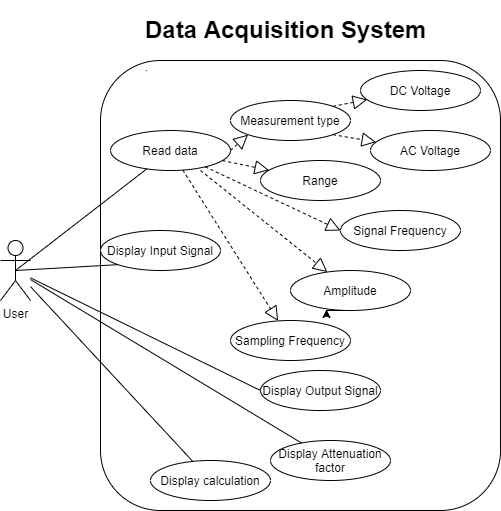

The diagram above was exported from draw.io. Its source (the exported page's mxGraphModel, read from the mxfile embedded in the PNG):
<mxGraphModel dx="1342" dy="1657" grid="1" gridSize="10" guides="1" tooltips="1" connect="1" arrows="1" fold="1" page="1" pageScale="1" pageWidth="850" pageHeight="1100" math="0" shadow="0">
  <root>
    <mxCell id="0" />
    <mxCell id="1" parent="0" />
    <mxCell id="1MVP0xHV3ndSTH__XeRf-1" value="" style="rounded=1;whiteSpace=wrap;html=1;" vertex="1" parent="1">
      <mxGeometry x="210" y="40" width="400" height="450" as="geometry" />
    </mxCell>
    <mxCell id="1MVP0xHV3ndSTH__XeRf-2" value="Read data" style="ellipse;whiteSpace=wrap;html=1;" vertex="1" parent="1">
      <mxGeometry x="220" y="110" width="120" height="40" as="geometry" />
    </mxCell>
    <mxCell id="1MVP0xHV3ndSTH__XeRf-3" value="Measurement type" style="ellipse;whiteSpace=wrap;html=1;" vertex="1" parent="1">
      <mxGeometry x="340" y="80" width="120" height="40" as="geometry" />
    </mxCell>
    <mxCell id="1MVP0xHV3ndSTH__XeRf-4" value="AC Voltage" style="ellipse;whiteSpace=wrap;html=1;" vertex="1" parent="1">
      <mxGeometry x="480" y="110" width="120" height="40" as="geometry" />
    </mxCell>
    <mxCell id="1MVP0xHV3ndSTH__XeRf-5" value="User" style="shape=umlActor;verticalLabelPosition=bottom;verticalAlign=top;html=1;outlineConnect=0;" vertex="1" parent="1">
      <mxGeometry x="110" y="220" width="30" height="60" as="geometry" />
    </mxCell>
    <mxCell id="1MVP0xHV3ndSTH__XeRf-8" value="DC Voltage" style="ellipse;whiteSpace=wrap;html=1;" vertex="1" parent="1">
      <mxGeometry x="470" y="50" width="120" height="40" as="geometry" />
    </mxCell>
    <mxCell id="1MVP0xHV3ndSTH__XeRf-9" value="Range" style="ellipse;whiteSpace=wrap;html=1;" vertex="1" parent="1">
      <mxGeometry x="370" y="140" width="120" height="40" as="geometry" />
    </mxCell>
    <mxCell id="1MVP0xHV3ndSTH__XeRf-10" value="Signal Frequency" style="ellipse;whiteSpace=wrap;html=1;" vertex="1" parent="1">
      <mxGeometry x="450" y="190" width="120" height="40" as="geometry" />
    </mxCell>
    <mxCell id="1MVP0xHV3ndSTH__XeRf-11" value="Amplitude" style="ellipse;whiteSpace=wrap;html=1;" vertex="1" parent="1">
      <mxGeometry x="400" y="250" width="120" height="40" as="geometry" />
    </mxCell>
    <mxCell id="1MVP0xHV3ndSTH__XeRf-12" value="Sampling Frequency" style="ellipse;whiteSpace=wrap;html=1;" vertex="1" parent="1">
      <mxGeometry x="340" y="300" width="120" height="40" as="geometry" />
    </mxCell>
    <mxCell id="1MVP0xHV3ndSTH__XeRf-13" value="Display Input Signal" style="ellipse;whiteSpace=wrap;html=1;" vertex="1" parent="1">
      <mxGeometry x="210" y="210" width="120" height="40" as="geometry" />
    </mxCell>
    <mxCell id="1MVP0xHV3ndSTH__XeRf-14" value="Display Output Signal" style="ellipse;whiteSpace=wrap;html=1;" vertex="1" parent="1">
      <mxGeometry x="370" y="350" width="120" height="40" as="geometry" />
    </mxCell>
    <mxCell id="1MVP0xHV3ndSTH__XeRf-15" value="Display Attenuation factor" style="ellipse;whiteSpace=wrap;html=1;" vertex="1" parent="1">
      <mxGeometry x="380" y="420" width="120" height="40" as="geometry" />
    </mxCell>
    <mxCell id="1MVP0xHV3ndSTH__XeRf-16" value="Display calculation" style="ellipse;whiteSpace=wrap;html=1;" vertex="1" parent="1">
      <mxGeometry x="260" y="440" width="120" height="40" as="geometry" />
    </mxCell>
    <mxCell id="1MVP0xHV3ndSTH__XeRf-17" value="" style="endArrow=none;html=1;exitX=0.5;exitY=0.5;exitDx=0;exitDy=0;exitPerimeter=0;entryX=0;entryY=1;entryDx=0;entryDy=0;" edge="1" parent="1" source="1MVP0xHV3ndSTH__XeRf-5" target="1MVP0xHV3ndSTH__XeRf-13">
      <mxGeometry width="50" height="50" relative="1" as="geometry">
        <mxPoint x="400" y="270" as="sourcePoint" />
        <mxPoint x="450" y="220" as="targetPoint" />
      </mxGeometry>
    </mxCell>
    <mxCell id="1MVP0xHV3ndSTH__XeRf-19" value="" style="endArrow=none;html=1;exitX=0.5;exitY=0.5;exitDx=0;exitDy=0;exitPerimeter=0;" edge="1" parent="1" source="1MVP0xHV3ndSTH__XeRf-5" target="1MVP0xHV3ndSTH__XeRf-2">
      <mxGeometry width="50" height="50" relative="1" as="geometry">
        <mxPoint x="400" y="270" as="sourcePoint" />
        <mxPoint x="450" y="220" as="targetPoint" />
      </mxGeometry>
    </mxCell>
    <mxCell id="1MVP0xHV3ndSTH__XeRf-20" value="" style="endArrow=none;html=1;entryX=0;entryY=0.5;entryDx=0;entryDy=0;" edge="1" parent="1" source="1MVP0xHV3ndSTH__XeRf-5" target="1MVP0xHV3ndSTH__XeRf-14">
      <mxGeometry width="50" height="50" relative="1" as="geometry">
        <mxPoint x="140" y="250" as="sourcePoint" />
        <mxPoint x="450" y="220" as="targetPoint" />
      </mxGeometry>
    </mxCell>
    <mxCell id="1MVP0xHV3ndSTH__XeRf-21" value="" style="endArrow=none;html=1;" edge="1" parent="1" source="1MVP0xHV3ndSTH__XeRf-5" target="1MVP0xHV3ndSTH__XeRf-16">
      <mxGeometry width="50" height="50" relative="1" as="geometry">
        <mxPoint x="400" y="270" as="sourcePoint" />
        <mxPoint x="450" y="220" as="targetPoint" />
      </mxGeometry>
    </mxCell>
    <mxCell id="1MVP0xHV3ndSTH__XeRf-22" value="" style="endArrow=none;html=1;" edge="1" parent="1" source="1MVP0xHV3ndSTH__XeRf-5" target="1MVP0xHV3ndSTH__XeRf-15">
      <mxGeometry width="50" height="50" relative="1" as="geometry">
        <mxPoint x="400" y="270" as="sourcePoint" />
        <mxPoint x="450" y="220" as="targetPoint" />
      </mxGeometry>
    </mxCell>
    <mxCell id="1MVP0xHV3ndSTH__XeRf-27" value="" style="endArrow=block;dashed=1;endFill=0;endSize=12;html=1;exitX=1;exitY=0.5;exitDx=0;exitDy=0;entryX=0;entryY=1;entryDx=0;entryDy=0;" edge="1" parent="1" source="1MVP0xHV3ndSTH__XeRf-2" target="1MVP0xHV3ndSTH__XeRf-3">
      <mxGeometry width="160" relative="1" as="geometry">
        <mxPoint x="340" y="240" as="sourcePoint" />
        <mxPoint x="500" y="240" as="targetPoint" />
      </mxGeometry>
    </mxCell>
    <mxCell id="1MVP0xHV3ndSTH__XeRf-28" value="" style="endArrow=block;dashed=1;endFill=0;endSize=12;html=1;" edge="1" parent="1" target="1MVP0xHV3ndSTH__XeRf-11">
      <mxGeometry width="160" relative="1" as="geometry">
        <mxPoint x="310" y="150" as="sourcePoint" />
        <mxPoint x="500" y="240" as="targetPoint" />
      </mxGeometry>
    </mxCell>
    <mxCell id="1MVP0xHV3ndSTH__XeRf-29" value="" style="endArrow=block;dashed=1;endFill=0;endSize=12;html=1;entryX=0;entryY=0.5;entryDx=0;entryDy=0;" edge="1" parent="1" source="1MVP0xHV3ndSTH__XeRf-2" target="1MVP0xHV3ndSTH__XeRf-10">
      <mxGeometry width="160" relative="1" as="geometry">
        <mxPoint x="340" y="240" as="sourcePoint" />
        <mxPoint x="500" y="240" as="targetPoint" />
      </mxGeometry>
    </mxCell>
    <mxCell id="1MVP0xHV3ndSTH__XeRf-30" value="" style="endArrow=block;dashed=1;endFill=0;endSize=12;html=1;" edge="1" parent="1" source="1MVP0xHV3ndSTH__XeRf-2" target="1MVP0xHV3ndSTH__XeRf-9">
      <mxGeometry width="160" relative="1" as="geometry">
        <mxPoint x="340" y="240" as="sourcePoint" />
        <mxPoint x="500" y="240" as="targetPoint" />
      </mxGeometry>
    </mxCell>
    <mxCell id="1MVP0xHV3ndSTH__XeRf-31" value="" style="endArrow=block;dashed=1;endFill=0;endSize=12;html=1;" edge="1" parent="1" source="1MVP0xHV3ndSTH__XeRf-2" target="1MVP0xHV3ndSTH__XeRf-12">
      <mxGeometry width="160" relative="1" as="geometry">
        <mxPoint x="340" y="240" as="sourcePoint" />
        <mxPoint x="500" y="240" as="targetPoint" />
      </mxGeometry>
    </mxCell>
    <mxCell id="1MVP0xHV3ndSTH__XeRf-32" value="" style="endArrow=block;dashed=1;endFill=0;endSize=12;html=1;exitX=1;exitY=0;exitDx=0;exitDy=0;" edge="1" parent="1" source="1MVP0xHV3ndSTH__XeRf-3" target="1MVP0xHV3ndSTH__XeRf-8">
      <mxGeometry width="160" relative="1" as="geometry">
        <mxPoint x="340" y="240" as="sourcePoint" />
        <mxPoint x="500" y="240" as="targetPoint" />
      </mxGeometry>
    </mxCell>
    <mxCell id="1MVP0xHV3ndSTH__XeRf-33" value="" style="endArrow=block;dashed=1;endFill=0;endSize=12;html=1;exitX=1;exitY=1;exitDx=0;exitDy=0;" edge="1" parent="1" source="1MVP0xHV3ndSTH__XeRf-3" target="1MVP0xHV3ndSTH__XeRf-4">
      <mxGeometry width="160" relative="1" as="geometry">
        <mxPoint x="340" y="240" as="sourcePoint" />
        <mxPoint x="500" y="240" as="targetPoint" />
      </mxGeometry>
    </mxCell>
    <mxCell id="1MVP0xHV3ndSTH__XeRf-34" style="edgeStyle=orthogonalEdgeStyle;rounded=0;orthogonalLoop=1;jettySize=auto;html=1;exitX=0.5;exitY=1;exitDx=0;exitDy=0;entryX=0.3;entryY=0.975;entryDx=0;entryDy=0;entryPerimeter=0;" edge="1" parent="1" source="1MVP0xHV3ndSTH__XeRf-11" target="1MVP0xHV3ndSTH__XeRf-11">
      <mxGeometry relative="1" as="geometry" />
    </mxCell>
    <mxCell id="1MVP0xHV3ndSTH__XeRf-35" style="edgeStyle=orthogonalEdgeStyle;rounded=0;orthogonalLoop=1;jettySize=auto;html=1;exitX=0.5;exitY=1;exitDx=0;exitDy=0;" edge="1" parent="1" source="1MVP0xHV3ndSTH__XeRf-10" target="1MVP0xHV3ndSTH__XeRf-10">
      <mxGeometry relative="1" as="geometry" />
    </mxCell>
    <mxCell id="1MVP0xHV3ndSTH__XeRf-38" value="&lt;h1&gt;Data Acquisition System&lt;/h1&gt;&lt;p&gt;.&lt;/p&gt;" style="text;html=1;strokeColor=none;fillColor=none;spacing=5;spacingTop=-20;whiteSpace=wrap;overflow=hidden;rounded=0;" vertex="1" parent="1">
      <mxGeometry x="250" y="-10" width="290" height="70" as="geometry" />
    </mxCell>
  </root>
</mxGraphModel>